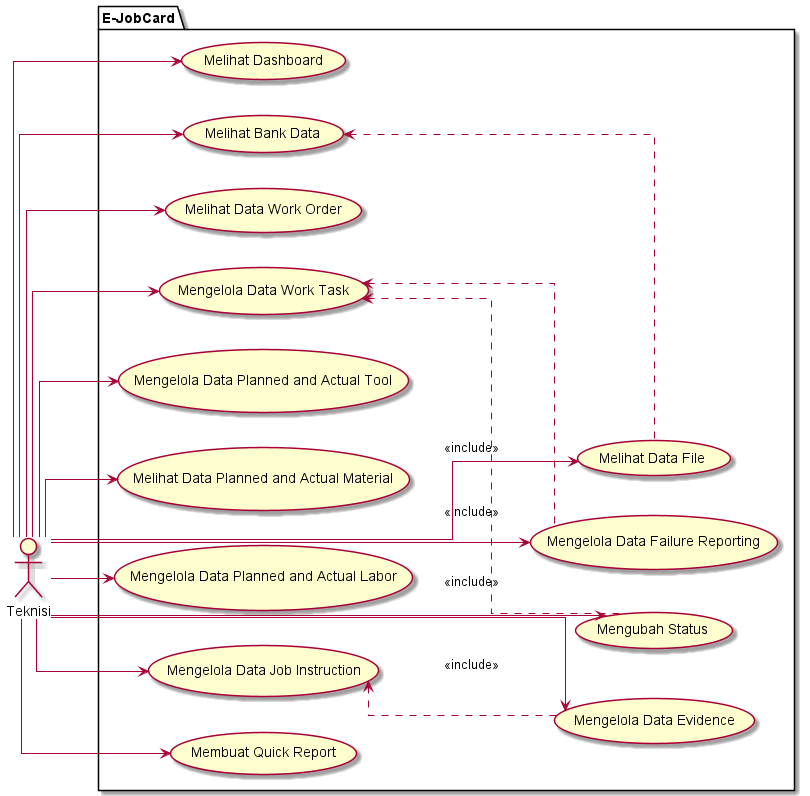

The diagram above was rendered by PlantUML. Its source (embedded in the PNG):
@startuml
left to right direction
skinparam linetype ortho

actor "Teknisi" as super_user
'actor "Planner" as planner
'actor "KorBid" as korbid
'actor "K3" as k3l
'actor "PTW" as ptw
'actor "Teknisi" as teknisi
'actor "QC" as qc
'actor "Start Up" as startup
'actor "PM" as pm
'actor "Review" as review
'actor "Lingkungan" as lingkungan

package "E-JobCard"{
    ' Master
    usecase "Melihat Dashboard" as dashboard
    usecase "Melihat Bank Data" as bank_data
        usecase "Melihat Data File" as file
    usecase "Melihat Data Work Order" as work_order
    usecase "Mengelola Data Work Task" as work_task
        usecase "Mengelola Data Failure Reporting" as failure_reporting
    usecase "Mengelola Data Planned and Actual Tool" as planned_tool
    usecase "Melihat Data Planned and Actual Material" as planned_material
    usecase "Mengelola Data Planned and Actual Labor" as planned_labor
    usecase "Mengelola Data Job Instruction" as job_instruction
        usecase "Mengelola Data Evidence" as evidence
    usecase "Membuat Quick Report" as quick_report
    usecase "Mengubah Status" as update_status
}

work_task <.. failure_reporting : <<include>>
job_instruction <.. evidence : <<include>>
bank_data <.. file : <<include>>
work_task <.. update_status : <<include>>

super_user --> planned_tool
super_user --> planned_material
super_user --> planned_labor
super_user --> work_order
super_user --> work_task
super_user --> dashboard
super_user --> job_instruction
super_user --> quick_report
super_user --> evidence
super_user --> failure_reporting
super_user --> bank_data
super_user --> file
super_user --> update_status
@enduml